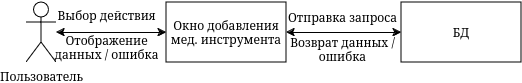

The diagram above was exported from draw.io. Its source (the exported page's mxGraphModel, read from the mxfile embedded in the PNG):
<mxGraphModel dx="848" dy="657" grid="1" gridSize="10" guides="1" tooltips="1" connect="1" arrows="1" fold="1" page="1" pageScale="1" pageWidth="850" pageHeight="1100" math="0" shadow="0">
  <root>
    <mxCell id="0" />
    <mxCell id="1" parent="0" />
    <mxCell id="2" value="Пользователь" style="shape=umlActor;verticalLabelPosition=bottom;verticalAlign=top;html=1;outlineConnect=0;" vertex="1" parent="1">
      <mxGeometry x="380" y="612" width="30" height="60" as="geometry" />
    </mxCell>
    <mxCell id="3" style="edgeStyle=orthogonalEdgeStyle;rounded=0;orthogonalLoop=1;jettySize=auto;html=1;startArrow=classic;startFill=1;" edge="1" source="5" target="2" parent="1">
      <mxGeometry relative="1" as="geometry" />
    </mxCell>
    <mxCell id="4" style="edgeStyle=orthogonalEdgeStyle;rounded=0;orthogonalLoop=1;jettySize=auto;html=1;entryX=0;entryY=0.5;entryDx=0;entryDy=0;startArrow=classic;startFill=1;" edge="1" source="5" target="6" parent="1">
      <mxGeometry relative="1" as="geometry" />
    </mxCell>
    <mxCell id="5" value="&lt;div&gt;Окно добавления&lt;br&gt;&lt;/div&gt;&lt;div&gt;мед. инструмента&lt;br&gt;&lt;/div&gt;" style="rounded=0;whiteSpace=wrap;html=1;" vertex="1" parent="1">
      <mxGeometry x="520" y="612" width="120" height="60" as="geometry" />
    </mxCell>
    <mxCell id="6" value="БД" style="rounded=0;whiteSpace=wrap;html=1;" vertex="1" parent="1">
      <mxGeometry x="755" y="612" width="120" height="60" as="geometry" />
    </mxCell>
    <mxCell id="7" value="Выбор действия" style="text;html=1;align=center;verticalAlign=middle;resizable=0;points=[];autosize=1;strokeColor=none;fillColor=none;" vertex="1" parent="1">
      <mxGeometry x="400" y="610" width="120" height="30" as="geometry" />
    </mxCell>
    <mxCell id="8" value="&lt;div&gt;Отображение&lt;/div&gt;&lt;div&gt;данных / ошибка&lt;br&gt;&lt;/div&gt;" style="text;html=1;align=center;verticalAlign=middle;resizable=0;points=[];autosize=1;strokeColor=none;fillColor=none;" vertex="1" parent="1">
      <mxGeometry x="395" y="637" width="130" height="40" as="geometry" />
    </mxCell>
    <mxCell id="9" value="Отправка запроса" style="text;html=1;align=center;verticalAlign=middle;resizable=0;points=[];autosize=1;strokeColor=none;fillColor=none;" vertex="1" parent="1">
      <mxGeometry x="631" y="612" width="130" height="30" as="geometry" />
    </mxCell>
    <mxCell id="10" value="&lt;div&gt;Возврат данных / &lt;br&gt;&lt;/div&gt;&lt;div&gt;ошибка&lt;br&gt;&lt;/div&gt;" style="text;html=1;align=center;verticalAlign=middle;resizable=0;points=[];autosize=1;strokeColor=none;fillColor=none;" vertex="1" parent="1">
      <mxGeometry x="631" y="639" width="130" height="40" as="geometry" />
    </mxCell>
  </root>
</mxGraphModel>